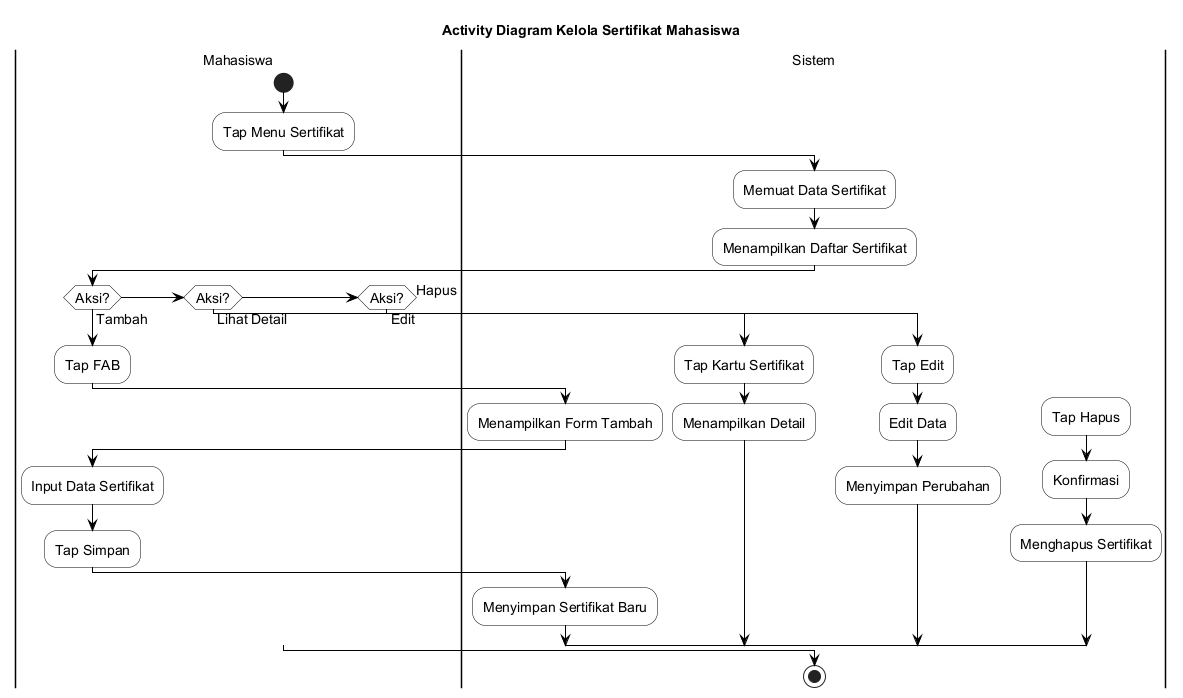

The diagram above was rendered by PlantUML. Its source (embedded in the PNG):
@startuml
skinparam backgroundColor White
skinparam ActivityBackgroundColor White
skinparam ActivityBorderColor Black
skinparam ActivityDiamondBackgroundColor White
skinparam ActivityDiamondBorderColor Black
skinparam ArrowColor Black
skinparam PartitionBorderColor Black
skinparam PartitionBackgroundColor White
skinparam defaultFontSize 14

title Activity Diagram Kelola Sertifikat Mahasiswa

|Mahasiswa|
start
:Tap Menu Sertifikat;

|Sistem|
:Memuat Data Sertifikat;
:Menampilkan Daftar Sertifikat;

|Mahasiswa|
if (Aksi?) then (Tambah)
  :Tap FAB;
  |Sistem|
  :Menampilkan Form Tambah;
  |Mahasiswa|
  :Input Data Sertifikat;
  :Tap Simpan;
  |Sistem|
  :Menyimpan Sertifikat Baru;
else if (Aksi?) then (Lihat Detail)
  :Tap Kartu Sertifikat;
  |Sistem|
  :Menampilkan Detail;
else if (Aksi?) then (Edit)
  :Tap Edit;
  :Edit Data;
  |Sistem|
  :Menyimpan Perubahan;
else (Hapus)
  :Tap Hapus;
  |Sistem|
  :Konfirmasi;
  :Menghapus Sertifikat;
endif

stop

@enduml